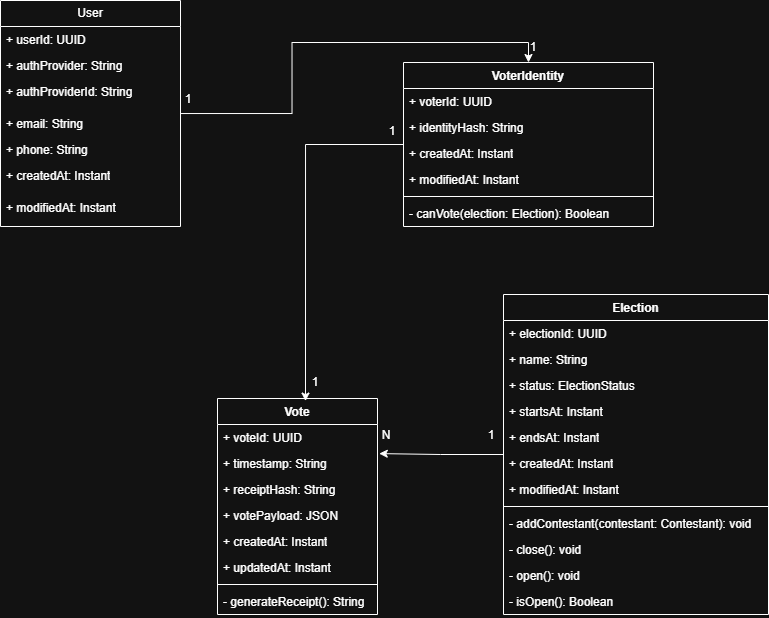

The diagram above was exported from draw.io. Its source (the exported page's mxGraphModel, read from the mxfile embedded in the PNG):
<mxGraphModel dx="1819" dy="792" grid="0" gridSize="10" guides="1" tooltips="1" connect="1" arrows="1" fold="1" page="0" pageScale="1" pageWidth="827" pageHeight="1169" math="0" shadow="0">
  <root>
    <mxCell id="0" />
    <mxCell id="1" parent="0" />
    <mxCell id="4vdUr9Dqj6npR3F6ZPOc-5" edge="1" parent="1" source="4vdUr9Dqj6npR3F6ZPOc-6" style="edgeStyle=orthogonalEdgeStyle;rounded=0;orthogonalLoop=1;jettySize=auto;html=1;entryX=0.5;entryY=0;entryDx=0;entryDy=0;" target="4vdUr9Dqj6npR3F6ZPOc-14">
      <mxGeometry relative="1" as="geometry" />
    </mxCell>
    <mxCell id="4vdUr9Dqj6npR3F6ZPOc-6" parent="1" style="swimlane;fontStyle=0;childLayout=stackLayout;horizontal=1;startSize=26;fillColor=none;horizontalStack=0;resizeParent=1;resizeParentMax=0;resizeLast=0;collapsible=1;marginBottom=0;whiteSpace=wrap;html=1;" value="User" vertex="1">
      <mxGeometry height="226" width="180" x="-353" y="288" as="geometry" />
    </mxCell>
    <mxCell id="4vdUr9Dqj6npR3F6ZPOc-7" parent="4vdUr9Dqj6npR3F6ZPOc-6" style="text;strokeColor=none;fillColor=none;align=left;verticalAlign=top;spacingLeft=4;spacingRight=4;overflow=hidden;rotatable=0;points=[[0,0.5],[1,0.5]];portConstraint=eastwest;whiteSpace=wrap;html=1;" value="+ userId: UUID" vertex="1">
      <mxGeometry height="26" width="180" y="26" as="geometry" />
    </mxCell>
    <mxCell id="4vdUr9Dqj6npR3F6ZPOc-8" parent="4vdUr9Dqj6npR3F6ZPOc-6" style="text;strokeColor=none;fillColor=none;align=left;verticalAlign=top;spacingLeft=4;spacingRight=4;overflow=hidden;rotatable=0;points=[[0,0.5],[1,0.5]];portConstraint=eastwest;whiteSpace=wrap;html=1;" value="+ authProvider: String" vertex="1">
      <mxGeometry height="26" width="180" y="52" as="geometry" />
    </mxCell>
    <mxCell id="4vdUr9Dqj6npR3F6ZPOc-9" parent="4vdUr9Dqj6npR3F6ZPOc-6" style="text;strokeColor=none;fillColor=none;align=left;verticalAlign=top;spacingLeft=4;spacingRight=4;overflow=hidden;rotatable=0;points=[[0,0.5],[1,0.5]];portConstraint=eastwest;whiteSpace=wrap;html=1;" value="+ authProviderId: String" vertex="1">
      <mxGeometry height="32" width="180" y="78" as="geometry" />
    </mxCell>
    <mxCell id="4vdUr9Dqj6npR3F6ZPOc-10" parent="4vdUr9Dqj6npR3F6ZPOc-6" style="text;strokeColor=none;fillColor=none;align=left;verticalAlign=top;spacingLeft=4;spacingRight=4;overflow=hidden;rotatable=0;points=[[0,0.5],[1,0.5]];portConstraint=eastwest;whiteSpace=wrap;html=1;" value="+ email: String" vertex="1">
      <mxGeometry height="26" width="180" y="110" as="geometry" />
    </mxCell>
    <mxCell id="4vdUr9Dqj6npR3F6ZPOc-11" parent="4vdUr9Dqj6npR3F6ZPOc-6" style="text;strokeColor=none;fillColor=none;align=left;verticalAlign=top;spacingLeft=4;spacingRight=4;overflow=hidden;rotatable=0;points=[[0,0.5],[1,0.5]];portConstraint=eastwest;whiteSpace=wrap;html=1;" value="+ phone: String" vertex="1">
      <mxGeometry height="26" width="180" y="136" as="geometry" />
    </mxCell>
    <mxCell id="4vdUr9Dqj6npR3F6ZPOc-12" parent="4vdUr9Dqj6npR3F6ZPOc-6" style="text;strokeColor=none;fillColor=none;align=left;verticalAlign=top;spacingLeft=4;spacingRight=4;overflow=hidden;rotatable=0;points=[[0,0.5],[1,0.5]];portConstraint=eastwest;whiteSpace=wrap;html=1;" value="+ createdAt: Instant" vertex="1">
      <mxGeometry height="32" width="180" y="162" as="geometry" />
    </mxCell>
    <mxCell id="4vdUr9Dqj6npR3F6ZPOc-13" parent="4vdUr9Dqj6npR3F6ZPOc-6" style="text;strokeColor=none;fillColor=none;align=left;verticalAlign=top;spacingLeft=4;spacingRight=4;overflow=hidden;rotatable=0;points=[[0,0.5],[1,0.5]];portConstraint=eastwest;whiteSpace=wrap;html=1;" value="+ modifiedAt: Instant" vertex="1">
      <mxGeometry height="32" width="180" y="194" as="geometry" />
    </mxCell>
    <mxCell id="4vdUr9Dqj6npR3F6ZPOc-14" parent="1" style="swimlane;fontStyle=1;align=center;verticalAlign=top;childLayout=stackLayout;horizontal=1;startSize=26;horizontalStack=0;resizeParent=1;resizeParentMax=0;resizeLast=0;collapsible=1;marginBottom=0;whiteSpace=wrap;html=1;" value="VoterIdentity" vertex="1">
      <mxGeometry height="164" width="250" x="50" y="350" as="geometry" />
    </mxCell>
    <mxCell id="4vdUr9Dqj6npR3F6ZPOc-15" parent="4vdUr9Dqj6npR3F6ZPOc-14" style="text;strokeColor=none;fillColor=none;align=left;verticalAlign=top;spacingLeft=4;spacingRight=4;overflow=hidden;rotatable=0;points=[[0,0.5],[1,0.5]];portConstraint=eastwest;whiteSpace=wrap;html=1;" value="+ voterId: UUID" vertex="1">
      <mxGeometry height="26" width="250" y="26" as="geometry" />
    </mxCell>
    <mxCell id="4vdUr9Dqj6npR3F6ZPOc-16" parent="4vdUr9Dqj6npR3F6ZPOc-14" style="text;strokeColor=none;fillColor=none;align=left;verticalAlign=top;spacingLeft=4;spacingRight=4;overflow=hidden;rotatable=0;points=[[0,0.5],[1,0.5]];portConstraint=eastwest;whiteSpace=wrap;html=1;" value="+ identityHash: String" vertex="1">
      <mxGeometry height="26" width="250" y="52" as="geometry" />
    </mxCell>
    <mxCell id="4vdUr9Dqj6npR3F6ZPOc-17" parent="4vdUr9Dqj6npR3F6ZPOc-14" style="text;strokeColor=none;fillColor=none;align=left;verticalAlign=top;spacingLeft=4;spacingRight=4;overflow=hidden;rotatable=0;points=[[0,0.5],[1,0.5]];portConstraint=eastwest;whiteSpace=wrap;html=1;" value="+ createdAt: Instant" vertex="1">
      <mxGeometry height="26" width="250" y="78" as="geometry" />
    </mxCell>
    <mxCell id="4vdUr9Dqj6npR3F6ZPOc-18" parent="4vdUr9Dqj6npR3F6ZPOc-14" style="text;strokeColor=none;fillColor=none;align=left;verticalAlign=top;spacingLeft=4;spacingRight=4;overflow=hidden;rotatable=0;points=[[0,0.5],[1,0.5]];portConstraint=eastwest;whiteSpace=wrap;html=1;" value="+ modifiedAt: Instant" vertex="1">
      <mxGeometry height="26" width="250" y="104" as="geometry" />
    </mxCell>
    <mxCell id="4vdUr9Dqj6npR3F6ZPOc-19" parent="4vdUr9Dqj6npR3F6ZPOc-14" style="line;strokeWidth=1;fillColor=none;align=left;verticalAlign=middle;spacingTop=-1;spacingLeft=3;spacingRight=3;rotatable=0;labelPosition=right;points=[];portConstraint=eastwest;strokeColor=inherit;" value="" vertex="1">
      <mxGeometry height="8" width="250" y="130" as="geometry" />
    </mxCell>
    <mxCell id="4vdUr9Dqj6npR3F6ZPOc-20" parent="4vdUr9Dqj6npR3F6ZPOc-14" style="text;strokeColor=none;fillColor=none;align=left;verticalAlign=top;spacingLeft=4;spacingRight=4;overflow=hidden;rotatable=0;points=[[0,0.5],[1,0.5]];portConstraint=eastwest;whiteSpace=wrap;html=1;" value="- canVote(election: Election): Boolean" vertex="1">
      <mxGeometry height="26" width="250" y="138" as="geometry" />
    </mxCell>
    <mxCell id="4vdUr9Dqj6npR3F6ZPOc-23" parent="1" style="swimlane;fontStyle=1;align=center;verticalAlign=top;childLayout=stackLayout;horizontal=1;startSize=26;horizontalStack=0;resizeParent=1;resizeParentMax=0;resizeLast=0;collapsible=1;marginBottom=0;whiteSpace=wrap;html=1;" value="Election" vertex="1">
      <mxGeometry height="320" width="265" x="150" y="582" as="geometry" />
    </mxCell>
    <mxCell id="4vdUr9Dqj6npR3F6ZPOc-24" parent="4vdUr9Dqj6npR3F6ZPOc-23" style="text;strokeColor=none;fillColor=none;align=left;verticalAlign=top;spacingLeft=4;spacingRight=4;overflow=hidden;rotatable=0;points=[[0,0.5],[1,0.5]];portConstraint=eastwest;whiteSpace=wrap;html=1;" value="+ electionId: UUID" vertex="1">
      <mxGeometry height="26" width="265" y="26" as="geometry" />
    </mxCell>
    <mxCell id="4vdUr9Dqj6npR3F6ZPOc-25" parent="4vdUr9Dqj6npR3F6ZPOc-23" style="text;strokeColor=none;fillColor=none;align=left;verticalAlign=top;spacingLeft=4;spacingRight=4;overflow=hidden;rotatable=0;points=[[0,0.5],[1,0.5]];portConstraint=eastwest;whiteSpace=wrap;html=1;" value="+ name: String" vertex="1">
      <mxGeometry height="26" width="265" y="52" as="geometry" />
    </mxCell>
    <mxCell id="4vdUr9Dqj6npR3F6ZPOc-26" parent="4vdUr9Dqj6npR3F6ZPOc-23" style="text;strokeColor=none;fillColor=none;align=left;verticalAlign=top;spacingLeft=4;spacingRight=4;overflow=hidden;rotatable=0;points=[[0,0.5],[1,0.5]];portConstraint=eastwest;whiteSpace=wrap;html=1;" value="+ status: ElectionStatus" vertex="1">
      <mxGeometry height="26" width="265" y="78" as="geometry" />
    </mxCell>
    <mxCell id="4vdUr9Dqj6npR3F6ZPOc-27" parent="4vdUr9Dqj6npR3F6ZPOc-23" style="text;strokeColor=none;fillColor=none;align=left;verticalAlign=top;spacingLeft=4;spacingRight=4;overflow=hidden;rotatable=0;points=[[0,0.5],[1,0.5]];portConstraint=eastwest;whiteSpace=wrap;html=1;" value="+ startsAt: Instant" vertex="1">
      <mxGeometry height="26" width="265" y="104" as="geometry" />
    </mxCell>
    <mxCell id="4vdUr9Dqj6npR3F6ZPOc-28" parent="4vdUr9Dqj6npR3F6ZPOc-23" style="text;strokeColor=none;fillColor=none;align=left;verticalAlign=top;spacingLeft=4;spacingRight=4;overflow=hidden;rotatable=0;points=[[0,0.5],[1,0.5]];portConstraint=eastwest;whiteSpace=wrap;html=1;" value="+ endsAt: Instant" vertex="1">
      <mxGeometry height="26" width="265" y="130" as="geometry" />
    </mxCell>
    <mxCell id="4vdUr9Dqj6npR3F6ZPOc-80" parent="4vdUr9Dqj6npR3F6ZPOc-23" style="text;strokeColor=none;fillColor=none;align=left;verticalAlign=top;spacingLeft=4;spacingRight=4;overflow=hidden;rotatable=0;points=[[0,0.5],[1,0.5]];portConstraint=eastwest;whiteSpace=wrap;html=1;" value="+ createdAt: Instant" vertex="1">
      <mxGeometry height="26" width="265" y="156" as="geometry" />
    </mxCell>
    <mxCell id="4vdUr9Dqj6npR3F6ZPOc-29" parent="4vdUr9Dqj6npR3F6ZPOc-23" style="text;strokeColor=none;fillColor=none;align=left;verticalAlign=top;spacingLeft=4;spacingRight=4;overflow=hidden;rotatable=0;points=[[0,0.5],[1,0.5]];portConstraint=eastwest;whiteSpace=wrap;html=1;" value="+ modifiedAt: Instant" vertex="1">
      <mxGeometry height="26" width="265" y="182" as="geometry" />
    </mxCell>
    <mxCell id="4vdUr9Dqj6npR3F6ZPOc-30" parent="4vdUr9Dqj6npR3F6ZPOc-23" style="line;strokeWidth=1;fillColor=none;align=left;verticalAlign=middle;spacingTop=-1;spacingLeft=3;spacingRight=3;rotatable=0;labelPosition=right;points=[];portConstraint=eastwest;strokeColor=inherit;" value="" vertex="1">
      <mxGeometry height="8" width="265" y="208" as="geometry" />
    </mxCell>
    <mxCell id="4vdUr9Dqj6npR3F6ZPOc-31" parent="4vdUr9Dqj6npR3F6ZPOc-23" style="text;strokeColor=none;fillColor=none;align=left;verticalAlign=top;spacingLeft=4;spacingRight=4;overflow=hidden;rotatable=0;points=[[0,0.5],[1,0.5]];portConstraint=eastwest;whiteSpace=wrap;html=1;" value="- addContestant(contestant: Contestant): void" vertex="1">
      <mxGeometry height="26" width="265" y="216" as="geometry" />
    </mxCell>
    <mxCell id="4vdUr9Dqj6npR3F6ZPOc-32" parent="4vdUr9Dqj6npR3F6ZPOc-23" style="text;strokeColor=none;fillColor=none;align=left;verticalAlign=top;spacingLeft=4;spacingRight=4;overflow=hidden;rotatable=0;points=[[0,0.5],[1,0.5]];portConstraint=eastwest;whiteSpace=wrap;html=1;" value="- close(): void" vertex="1">
      <mxGeometry height="26" width="265" y="242" as="geometry" />
    </mxCell>
    <mxCell id="4vdUr9Dqj6npR3F6ZPOc-33" parent="4vdUr9Dqj6npR3F6ZPOc-23" style="text;strokeColor=none;fillColor=none;align=left;verticalAlign=top;spacingLeft=4;spacingRight=4;overflow=hidden;rotatable=0;points=[[0,0.5],[1,0.5]];portConstraint=eastwest;whiteSpace=wrap;html=1;" value="- open(): void" vertex="1">
      <mxGeometry height="26" width="265" y="268" as="geometry" />
    </mxCell>
    <mxCell id="4vdUr9Dqj6npR3F6ZPOc-34" parent="4vdUr9Dqj6npR3F6ZPOc-23" style="text;strokeColor=none;fillColor=none;align=left;verticalAlign=top;spacingLeft=4;spacingRight=4;overflow=hidden;rotatable=0;points=[[0,0.5],[1,0.5]];portConstraint=eastwest;whiteSpace=wrap;html=1;" value="- isOpen(): Boolean" vertex="1">
      <mxGeometry height="26" width="265" y="294" as="geometry" />
    </mxCell>
    <mxCell id="4vdUr9Dqj6npR3F6ZPOc-40" parent="1" style="swimlane;fontStyle=1;align=center;verticalAlign=top;childLayout=stackLayout;horizontal=1;startSize=26;horizontalStack=0;resizeParent=1;resizeParentMax=0;resizeLast=0;collapsible=1;marginBottom=0;whiteSpace=wrap;html=1;" value="Vote" vertex="1">
      <mxGeometry height="216" width="160" x="-136" y="686" as="geometry" />
    </mxCell>
    <mxCell id="4vdUr9Dqj6npR3F6ZPOc-41" parent="4vdUr9Dqj6npR3F6ZPOc-40" style="text;strokeColor=none;fillColor=none;align=left;verticalAlign=top;spacingLeft=4;spacingRight=4;overflow=hidden;rotatable=0;points=[[0,0.5],[1,0.5]];portConstraint=eastwest;whiteSpace=wrap;html=1;" value="+ voteId: UUID" vertex="1">
      <mxGeometry height="26" width="160" y="26" as="geometry" />
    </mxCell>
    <mxCell id="4vdUr9Dqj6npR3F6ZPOc-42" parent="4vdUr9Dqj6npR3F6ZPOc-40" style="text;strokeColor=none;fillColor=none;align=left;verticalAlign=top;spacingLeft=4;spacingRight=4;overflow=hidden;rotatable=0;points=[[0,0.5],[1,0.5]];portConstraint=eastwest;whiteSpace=wrap;html=1;" value="+ timestamp: String" vertex="1">
      <mxGeometry height="26" width="160" y="52" as="geometry" />
    </mxCell>
    <mxCell id="4vdUr9Dqj6npR3F6ZPOc-43" parent="4vdUr9Dqj6npR3F6ZPOc-40" style="text;strokeColor=none;fillColor=none;align=left;verticalAlign=top;spacingLeft=4;spacingRight=4;overflow=hidden;rotatable=0;points=[[0,0.5],[1,0.5]];portConstraint=eastwest;whiteSpace=wrap;html=1;" value="+ receiptHash: String" vertex="1">
      <mxGeometry height="26" width="160" y="78" as="geometry" />
    </mxCell>
    <mxCell id="4vdUr9Dqj6npR3F6ZPOc-81" parent="4vdUr9Dqj6npR3F6ZPOc-40" style="text;strokeColor=none;fillColor=none;align=left;verticalAlign=top;spacingLeft=4;spacingRight=4;overflow=hidden;rotatable=0;points=[[0,0.5],[1,0.5]];portConstraint=eastwest;whiteSpace=wrap;html=1;" value="+ votePayload: JSON" vertex="1">
      <mxGeometry height="26" width="160" y="104" as="geometry" />
    </mxCell>
    <mxCell id="4vdUr9Dqj6npR3F6ZPOc-78" parent="4vdUr9Dqj6npR3F6ZPOc-40" style="text;strokeColor=none;fillColor=none;align=left;verticalAlign=top;spacingLeft=4;spacingRight=4;overflow=hidden;rotatable=0;points=[[0,0.5],[1,0.5]];portConstraint=eastwest;whiteSpace=wrap;html=1;" value="+ createdAt: Instant" vertex="1">
      <mxGeometry height="26" width="160" y="130" as="geometry" />
    </mxCell>
    <mxCell id="4vdUr9Dqj6npR3F6ZPOc-79" parent="4vdUr9Dqj6npR3F6ZPOc-40" style="text;strokeColor=none;fillColor=none;align=left;verticalAlign=top;spacingLeft=4;spacingRight=4;overflow=hidden;rotatable=0;points=[[0,0.5],[1,0.5]];portConstraint=eastwest;whiteSpace=wrap;html=1;" value="+ updatedAt: Instant" vertex="1">
      <mxGeometry height="26" width="160" y="156" as="geometry" />
    </mxCell>
    <mxCell id="4vdUr9Dqj6npR3F6ZPOc-45" parent="4vdUr9Dqj6npR3F6ZPOc-40" style="line;strokeWidth=1;fillColor=none;align=left;verticalAlign=middle;spacingTop=-1;spacingLeft=3;spacingRight=3;rotatable=0;labelPosition=right;points=[];portConstraint=eastwest;strokeColor=inherit;" value="" vertex="1">
      <mxGeometry height="8" width="160" y="182" as="geometry" />
    </mxCell>
    <mxCell id="4vdUr9Dqj6npR3F6ZPOc-46" parent="4vdUr9Dqj6npR3F6ZPOc-40" style="text;strokeColor=none;fillColor=none;align=left;verticalAlign=top;spacingLeft=4;spacingRight=4;overflow=hidden;rotatable=0;points=[[0,0.5],[1,0.5]];portConstraint=eastwest;whiteSpace=wrap;html=1;" value="- generateReceipt(): String" vertex="1">
      <mxGeometry height="26" width="160" y="190" as="geometry" />
    </mxCell>
    <mxCell id="4vdUr9Dqj6npR3F6ZPOc-60" parent="1" style="text;html=1;whiteSpace=wrap;strokeColor=none;fillColor=none;align=center;verticalAlign=middle;rounded=0;" value="1" vertex="1">
      <mxGeometry height="30" width="60" x="150" y="320" as="geometry" />
    </mxCell>
    <mxCell id="4vdUr9Dqj6npR3F6ZPOc-61" edge="1" parent="1" source="4vdUr9Dqj6npR3F6ZPOc-14" style="edgeStyle=orthogonalEdgeStyle;rounded=0;orthogonalLoop=1;jettySize=auto;html=1;entryX=0.55;entryY=0.012;entryDx=0;entryDy=0;entryPerimeter=0;" target="4vdUr9Dqj6npR3F6ZPOc-40">
      <mxGeometry relative="1" as="geometry" />
    </mxCell>
    <mxCell id="4vdUr9Dqj6npR3F6ZPOc-72" parent="1" style="text;html=1;whiteSpace=wrap;strokeColor=none;fillColor=none;align=center;verticalAlign=middle;rounded=0;" value="1" vertex="1">
      <mxGeometry height="30" width="60" x="-195" y="372" as="geometry" />
    </mxCell>
    <mxCell id="4vdUr9Dqj6npR3F6ZPOc-75" parent="1" style="text;html=1;whiteSpace=wrap;strokeColor=none;fillColor=none;align=center;verticalAlign=middle;rounded=0;" value="1" vertex="1">
      <mxGeometry height="30" width="60" x="9" y="404" as="geometry" />
    </mxCell>
    <mxCell id="4vdUr9Dqj6npR3F6ZPOc-76" parent="1" style="text;html=1;whiteSpace=wrap;strokeColor=none;fillColor=none;align=center;verticalAlign=middle;rounded=0;" value="1" vertex="1">
      <mxGeometry height="30" width="60" x="-68" y="655" as="geometry" />
    </mxCell>
    <mxCell id="4vdUr9Dqj6npR3F6ZPOc-82" edge="1" parent="1" source="4vdUr9Dqj6npR3F6ZPOc-23" style="edgeStyle=orthogonalEdgeStyle;rounded=0;orthogonalLoop=1;jettySize=auto;html=1;entryX=1.011;entryY=0.119;entryDx=0;entryDy=0;entryPerimeter=0;" target="4vdUr9Dqj6npR3F6ZPOc-42">
      <mxGeometry relative="1" as="geometry" />
    </mxCell>
    <mxCell id="4vdUr9Dqj6npR3F6ZPOc-83" parent="1" style="text;html=1;whiteSpace=wrap;strokeColor=none;fillColor=none;align=center;verticalAlign=middle;rounded=0;" value="1" vertex="1">
      <mxGeometry height="30" width="60" x="108" y="708" as="geometry" />
    </mxCell>
    <mxCell id="4vdUr9Dqj6npR3F6ZPOc-84" parent="1" style="text;html=1;whiteSpace=wrap;strokeColor=none;fillColor=none;align=center;verticalAlign=middle;rounded=0;" value="N" vertex="1">
      <mxGeometry height="30" width="60" x="3" y="708" as="geometry" />
    </mxCell>
  </root>
</mxGraphModel>